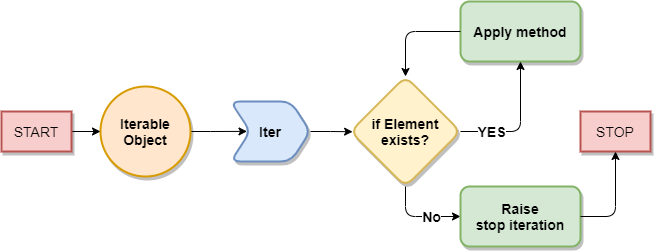

The diagram above was exported from draw.io. Its source (the exported page's mxGraphModel, read from the mxfile embedded in the PNG):
<mxGraphModel dx="981" dy="574" grid="1" gridSize="10" guides="1" tooltips="1" connect="1" arrows="1" fold="1" page="1" pageScale="1" pageWidth="850" pageHeight="1100" math="0" shadow="0">
  <root>
    <mxCell id="0" />
    <mxCell id="1" parent="0" />
    <mxCell id="iJs-NYNmdbc2kEkTDPX--1" value="Apply method" style="rounded=1;whiteSpace=wrap;html=1;glass=0;shadow=1;sketch=0;strokeWidth=2;fillColor=#d5e8d4;strokeColor=#82b366;fontStyle=1;fontSize=14;" vertex="1" parent="1">
      <mxGeometry x="469" y="50" width="120" height="60" as="geometry" />
    </mxCell>
    <mxCell id="iJs-NYNmdbc2kEkTDPX--5" value="" style="edgeStyle=orthogonalEdgeStyle;rounded=0;orthogonalLoop=1;jettySize=auto;html=1;fontSize=14;entryX=0.019;entryY=0.502;entryDx=0;entryDy=0;entryPerimeter=0;" edge="1" parent="1" source="iJs-NYNmdbc2kEkTDPX--2" target="iJs-NYNmdbc2kEkTDPX--4">
      <mxGeometry relative="1" as="geometry" />
    </mxCell>
    <mxCell id="iJs-NYNmdbc2kEkTDPX--2" value="Iter" style="shape=step;perimeter=stepPerimeter;whiteSpace=wrap;html=1;fixedSize=1;rounded=1;shadow=1;glass=0;sketch=0;strokeWidth=2;fontSize=14;fontStyle=1;fillColor=#dae8fc;strokeColor=#6c8ebf;" vertex="1" parent="1">
      <mxGeometry x="239" y="150" width="80" height="60" as="geometry" />
    </mxCell>
    <mxCell id="iJs-NYNmdbc2kEkTDPX--4" value="if Element&lt;br&gt;exists?" style="rhombus;whiteSpace=wrap;html=1;rounded=1;shadow=1;glass=0;sketch=0;strokeWidth=2;fontSize=14;fontStyle=1;fillColor=#fff2cc;strokeColor=#d6b656;" vertex="1" parent="1">
      <mxGeometry x="359" y="125" width="110" height="110" as="geometry" />
    </mxCell>
    <mxCell id="iJs-NYNmdbc2kEkTDPX--6" value="" style="endArrow=classic;html=1;fontSize=14;exitX=1;exitY=0.5;exitDx=0;exitDy=0;entryX=0.5;entryY=1;entryDx=0;entryDy=0;align=center;" edge="1" parent="1" source="iJs-NYNmdbc2kEkTDPX--4" target="iJs-NYNmdbc2kEkTDPX--1">
      <mxGeometry relative="1" as="geometry">
        <mxPoint x="504" y="179.5" as="sourcePoint" />
        <mxPoint x="549" y="180" as="targetPoint" />
        <Array as="points">
          <mxPoint x="529" y="180" />
        </Array>
      </mxGeometry>
    </mxCell>
    <mxCell id="iJs-NYNmdbc2kEkTDPX--7" value="&lt;b&gt;&lt;font style=&quot;font-size: 14px&quot;&gt;YES&lt;/font&gt;&lt;/b&gt;" style="edgeLabel;resizable=0;html=1;align=center;verticalAlign=middle;" connectable="0" vertex="1" parent="iJs-NYNmdbc2kEkTDPX--6">
      <mxGeometry relative="1" as="geometry">
        <mxPoint x="-29" y="4.83" as="offset" />
      </mxGeometry>
    </mxCell>
    <mxCell id="iJs-NYNmdbc2kEkTDPX--11" value="" style="edgeStyle=orthogonalEdgeStyle;rounded=0;orthogonalLoop=1;jettySize=auto;html=1;fontSize=14;entryX=0.206;entryY=0.498;entryDx=0;entryDy=0;entryPerimeter=0;" edge="1" parent="1" source="iJs-NYNmdbc2kEkTDPX--10" target="iJs-NYNmdbc2kEkTDPX--2">
      <mxGeometry relative="1" as="geometry">
        <mxPoint x="249" y="180" as="targetPoint" />
      </mxGeometry>
    </mxCell>
    <mxCell id="iJs-NYNmdbc2kEkTDPX--10" value="&lt;span style=&quot;font-weight: 700&quot;&gt;Iterable Object&lt;/span&gt;" style="ellipse;whiteSpace=wrap;html=1;rounded=1;shadow=1;glass=0;sketch=0;strokeWidth=2;fontSize=14;fillColor=#ffe6cc;strokeColor=#d79b00;" vertex="1" parent="1">
      <mxGeometry x="109" y="135" width="90" height="90" as="geometry" />
    </mxCell>
    <mxCell id="iJs-NYNmdbc2kEkTDPX--15" value="" style="endArrow=classic;html=1;fontSize=14;align=center;exitX=0;exitY=0.5;exitDx=0;exitDy=0;entryX=0.5;entryY=0;entryDx=0;entryDy=0;" edge="1" parent="1" source="iJs-NYNmdbc2kEkTDPX--1" target="iJs-NYNmdbc2kEkTDPX--4">
      <mxGeometry relative="1" as="geometry">
        <mxPoint x="449" y="20" as="sourcePoint" />
        <mxPoint x="549" y="20" as="targetPoint" />
        <Array as="points">
          <mxPoint x="414" y="80" />
        </Array>
      </mxGeometry>
    </mxCell>
    <mxCell id="iJs-NYNmdbc2kEkTDPX--18" value="" style="endArrow=classic;html=1;fontSize=14;align=center;exitX=0.5;exitY=1;exitDx=0;exitDy=0;entryX=0;entryY=0.5;entryDx=0;entryDy=0;" edge="1" parent="1" source="iJs-NYNmdbc2kEkTDPX--4" target="iJs-NYNmdbc2kEkTDPX--20">
      <mxGeometry relative="1" as="geometry">
        <mxPoint x="449" y="20" as="sourcePoint" />
        <mxPoint x="469" y="270" as="targetPoint" />
        <Array as="points">
          <mxPoint x="414" y="265" />
        </Array>
      </mxGeometry>
    </mxCell>
    <mxCell id="iJs-NYNmdbc2kEkTDPX--19" value="No" style="edgeLabel;resizable=0;html=1;align=center;verticalAlign=middle;fontSize=14;fontStyle=1" connectable="0" vertex="1" parent="iJs-NYNmdbc2kEkTDPX--18">
      <mxGeometry relative="1" as="geometry">
        <mxPoint x="13.24" as="offset" />
      </mxGeometry>
    </mxCell>
    <mxCell id="iJs-NYNmdbc2kEkTDPX--20" value="Raise&lt;br&gt;stop iteration" style="rounded=1;whiteSpace=wrap;html=1;shadow=1;glass=0;sketch=0;strokeWidth=2;fontSize=14;fontStyle=1;fillColor=#d5e8d4;strokeColor=#82b366;" vertex="1" parent="1">
      <mxGeometry x="469" y="235" width="120" height="60" as="geometry" />
    </mxCell>
    <mxCell id="iJs-NYNmdbc2kEkTDPX--23" style="edgeStyle=orthogonalEdgeStyle;rounded=0;orthogonalLoop=1;jettySize=auto;html=1;entryX=0;entryY=0.5;entryDx=0;entryDy=0;fontSize=14;align=center;" edge="1" parent="1" source="iJs-NYNmdbc2kEkTDPX--22" target="iJs-NYNmdbc2kEkTDPX--10">
      <mxGeometry relative="1" as="geometry" />
    </mxCell>
    <mxCell id="iJs-NYNmdbc2kEkTDPX--22" value="START" style="rounded=0;whiteSpace=wrap;html=1;shadow=1;glass=0;sketch=0;strokeWidth=2;fontSize=14;fillColor=#f8cecc;strokeColor=#b85450;" vertex="1" parent="1">
      <mxGeometry x="10" y="160" width="70" height="40" as="geometry" />
    </mxCell>
    <mxCell id="iJs-NYNmdbc2kEkTDPX--24" value="STOP" style="rounded=0;whiteSpace=wrap;html=1;shadow=1;glass=0;sketch=0;strokeWidth=2;fontSize=14;fillColor=#f8cecc;strokeColor=#b85450;" vertex="1" parent="1">
      <mxGeometry x="589" y="160" width="70" height="40" as="geometry" />
    </mxCell>
    <mxCell id="iJs-NYNmdbc2kEkTDPX--25" value="" style="endArrow=classic;html=1;fontSize=14;align=center;entryX=0.5;entryY=1;entryDx=0;entryDy=0;exitX=1;exitY=0.5;exitDx=0;exitDy=0;" edge="1" parent="1" source="iJs-NYNmdbc2kEkTDPX--20" target="iJs-NYNmdbc2kEkTDPX--24">
      <mxGeometry width="50" height="50" relative="1" as="geometry">
        <mxPoint x="610" y="270" as="sourcePoint" />
        <mxPoint x="660" y="220" as="targetPoint" />
        <Array as="points">
          <mxPoint x="624" y="265" />
        </Array>
      </mxGeometry>
    </mxCell>
  </root>
</mxGraphModel>